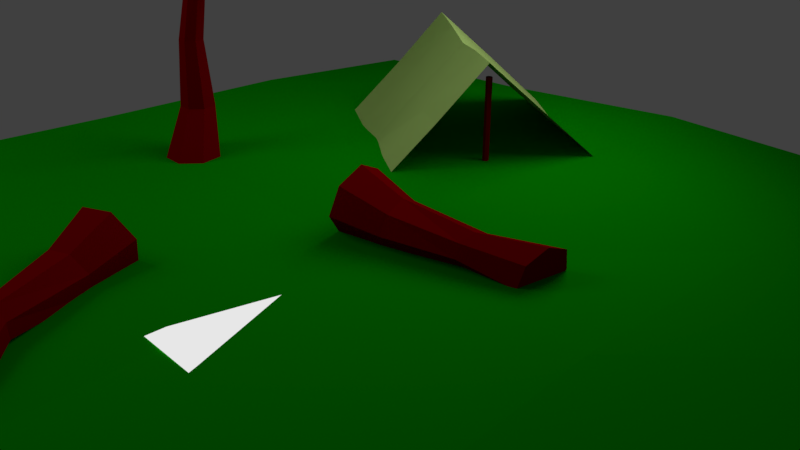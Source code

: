 # Source: env1.blend  (saved by Blender 2.78.0; exported with 4.5.12 LTS)
import bpy
from mathutils import Matrix  # noqa: F401  (used for matrix-valued properties, if any)

bpy.ops.wm.read_factory_settings(use_empty=True)
scene = bpy.context.scene
scene.name = 'Scene'

# ---- collections
col_collection_1 = bpy.data.collections.new('Collection 1'); scene.collection.children.link(col_collection_1)

# ---- materials (node trees are filled in below, after node groups)
mat_material_006 = bpy.data.materials.new('Material.006')
mat_material_006.alpha_threshold = 0.0
mat_material_006.roughness = 0.5
mat_material_002 = bpy.data.materials.new('Material.002')
mat_material_002.alpha_threshold = 0.0
mat_material_002.roughness = 0.5
mat_material_003 = bpy.data.materials.new('Material.003')
mat_material_003.alpha_threshold = 0.0
mat_material_003.roughness = 0.5
mat_material_001 = bpy.data.materials.new('Material.001')
mat_material_001.alpha_threshold = 0.0
mat_material_001.roughness = 0.5
mat_material_005 = bpy.data.materials.new('Material.005')
mat_material_005.alpha_threshold = 0.0
mat_material_005.roughness = 0.5
mat_material_004 = bpy.data.materials.new('Material.004')
mat_material_004.alpha_threshold = 0.0
mat_material_004.roughness = 0.5

# ---- material node trees
mat_material_006.use_nodes = True; mat_material_006.node_tree.nodes.clear()
_N = mat_material_006.node_tree.nodes; _L = mat_material_006.node_tree.links
n0 = _N.new('ShaderNodeOutputMaterial'); n0.name = 'Material Output'; n0.location = (300, 300)
n1 = _N.new('ShaderNodeEmission'); n1.name = 'Emission'; n1.location = (10, 300)
n1.inputs[0].default_value = (0.8, 0.8, 0.8, 1.0)
_L.new(n1.outputs[0], n0.inputs[0])
n0.is_active_output = True
mat_material_002.use_nodes = True; mat_material_002.node_tree.nodes.clear()
_N = mat_material_002.node_tree.nodes; _L = mat_material_002.node_tree.links
n0 = _N.new('ShaderNodeOutputMaterial'); n0.name = 'Material Output'; n0.location = (300, 300)
n1 = _N.new('ShaderNodeBsdfDiffuse'); n1.name = 'Diffuse BSDF'; n1.location = (10, 300)
n1.inputs[0].default_value = (0.6975, 0.8, 0.229, 1.0)
_L.new(n1.outputs[0], n0.inputs[0])
n0.is_active_output = True
mat_material_003.use_nodes = True; mat_material_003.node_tree.nodes.clear()
_N = mat_material_003.node_tree.nodes; _L = mat_material_003.node_tree.links
n0 = _N.new('ShaderNodeOutputMaterial'); n0.name = 'Material Output'; n0.location = (300, 300)
n1 = _N.new('ShaderNodeBsdfDiffuse'); n1.name = 'Diffuse BSDF'; n1.location = (10, 300)
n1.inputs[0].default_value = (0.3185, 0.0, 0.001095, 1.0)
_L.new(n1.outputs[0], n0.inputs[0])
n0.is_active_output = True
mat_material_001.use_nodes = True; mat_material_001.node_tree.nodes.clear()
_N = mat_material_001.node_tree.nodes; _L = mat_material_001.node_tree.links
n0 = _N.new('ShaderNodeOutputMaterial'); n0.name = 'Material Output'; n0.location = (300, 300)
n1 = _N.new('ShaderNodeEmission'); n1.name = 'Emission'; n1.location = (10, 300)
n1.inputs[0].default_value = (0.7743, 1.0, 1.0, 1.0)
n1.inputs[1].default_value = 1.7
_L.new(n1.outputs[0], n0.inputs[0])
n0.is_active_output = True
mat_material_005.use_nodes = True; mat_material_005.node_tree.nodes.clear()
_N = mat_material_005.node_tree.nodes; _L = mat_material_005.node_tree.links
n0 = _N.new('ShaderNodeOutputMaterial'); n0.name = 'Material Output'; n0.location = (300, 300)
n1 = _N.new('ShaderNodeBsdfDiffuse'); n1.name = 'Diffuse BSDF'; n1.location = (10, 300)
n1.inputs[0].default_value = (0.06494, 0.6267, 0.04001, 1.0)
_L.new(n1.outputs[0], n0.inputs[0])
n0.is_active_output = True
mat_material_004.use_nodes = True; mat_material_004.node_tree.nodes.clear()
_N = mat_material_004.node_tree.nodes; _L = mat_material_004.node_tree.links
n0 = _N.new('ShaderNodeOutputMaterial'); n0.name = 'Material Output'; n0.location = (300, 300)
n1 = _N.new('ShaderNodeBsdfDiffuse'); n1.name = 'Diffuse BSDF'; n1.location = (10, 300)
n1.inputs[0].default_value = (0.003176, 0.3343, 0.0001987, 1.0)
_L.new(n1.outputs[0], n0.inputs[0])
n0.is_active_output = True

# ---- world
world_world = bpy.data.worlds.new('World'); scene.world = world_world
world_world.color = (0.05088, 0.05088, 0.05088)
world_world.use_sun_shadow = False
world_world.sun_shadow_jitter_overblur = 0.0
world_world.cycles.sampling_method = 'MANUAL'

# ---- cameras
cam_camera = bpy.data.cameras.new('Camera')
cam_camera.clip_end = 100.0
cam_camera.lens = 35.0
cam_camera.sensor_width = 32.0
cam_camera.sensor_height = 18.0
cam_camera.ortho_scale = 7.314
cam_camera.dof.focus_distance = 0.0

# ---- meshes
me_plane_004 = bpy.data.meshes.new('Plane.004')
me_plane_004.from_pydata([(-1.0, -1.0, 0.0), (1.0, -1.0, 0.0), (-1.0, 1.0, 0.0), (1.0, 1.0, 0.0)], [], [(0, 1, 3, 2)])
me_plane_004.materials.append(mat_material_006)
me_plane_004.use_remesh_preserve_volume = False
me_plane_004.use_remesh_preserve_attributes = False
me_plane_004.use_mirror_vertex_groups = False
me_plane_004.update()
me_plane_003 = bpy.data.meshes.new('Plane.003')
me_plane_003.from_pydata([(-0.9962, -1.006, -1.069), (1.001, -1.005, -1.072), (-1.006, 1.127, -1.051), (1.007, 1.11, -1.032), (-1.001, 0.002238, 0.003445), (-0.009744, -0.9989, -1.134), (1.005, -0.01649, 0.00145), (0.001853, 1.116, -1.09), (-0.006238, -0.006976, -0.07773), (-0.9957, -0.494, -0.5411), (0.5148, -1.011, -1.09), (1.006, 0.5535, -0.5209), (-0.4873, 1.119, -1.071), (-1.001, 0.5559, -0.5088), (-0.4931, -1.019, -1.089), (1.01, -0.5079, -0.5436), (0.5116, 1.129, -1.068), (0.002949, 0.53, -0.581), (-0.009953, -0.5003, -0.5847), (-0.4994, 0.00276, -0.03256), (0.5037, 0.0008067, -0.03103), (0.5046, -0.5028, -0.5699), (-0.4979, -0.5102, -0.5647), (-0.4878, 0.5593, -0.5503), (0.5026, 0.5511, -0.5451)], [], [(24, 11, 3, 16), (23, 17, 7, 12), (22, 18, 8, 19), (21, 15, 6, 20), (18, 21, 20, 8), (5, 10, 21, 18), (10, 1, 15, 21), (9, 22, 19, 4), (0, 14, 22, 9), (14, 5, 18, 22), (13, 23, 12, 2), (4, 19, 23, 13), (19, 8, 17, 23), (17, 24, 16, 7), (8, 20, 24, 17), (20, 6, 11, 24)])
me_plane_003.materials.append(mat_material_002)
me_plane_003.use_remesh_preserve_volume = False
me_plane_003.use_remesh_preserve_attributes = False
me_plane_003.use_mirror_vertex_groups = False
me_plane_003.update()
me_cylinder_004 = bpy.data.meshes.new('Cylinder.004')
me_cylinder_004.from_pydata([(0.0, 1.0, -1.0), (0.0, 1.0, 25.89), (0.7818, 0.6235, -1.0), (0.7818, 0.6235, 25.89), (0.9749, -0.2225, -1.0), (0.9749, -0.2225, 25.89), (0.4339, -0.901, -1.0), (0.4339, -0.901, 25.89), (-0.4339, -0.901, -1.0), (-0.4339, -0.901, 25.89), (-0.9749, -0.2225, -1.0), (-0.9749, -0.2225, 25.89), (-0.7818, 0.6235, -1.0), (-0.7818, 0.6235, 25.89)], [], [(0, 1, 3, 2), (2, 3, 5, 4), (4, 5, 7, 6), (6, 7, 9, 8), (8, 9, 11, 10), (3, 1, 13, 11, 9, 7, 5), (10, 11, 13, 12), (12, 13, 1, 0), (0, 2, 4, 6, 8, 10, 12)])
me_cylinder_004.materials.append(mat_material_003)
me_cylinder_004.use_remesh_preserve_volume = False
me_cylinder_004.use_remesh_preserve_attributes = False
me_cylinder_004.use_mirror_vertex_groups = False
me_cylinder_004.update()
me_cylinder_003 = bpy.data.meshes.new('Cylinder.003')
me_cylinder_003.from_pydata([(0.0, 1.0, -1.0), (0.0, 1.0, 25.89), (0.7818, 0.6235, -1.0), (0.7818, 0.6235, 25.89), (0.9749, -0.2225, -1.0), (0.9749, -0.2225, 25.89), (0.4339, -0.901, -1.0), (0.4339, -0.901, 25.89), (-0.4339, -0.901, -1.0), (-0.4339, -0.901, 25.89), (-0.9749, -0.2225, -1.0), (-0.9749, -0.2225, 25.89), (-0.7818, 0.6235, -1.0), (-0.7818, 0.6235, 25.89)], [], [(0, 1, 3, 2), (2, 3, 5, 4), (4, 5, 7, 6), (6, 7, 9, 8), (8, 9, 11, 10), (3, 1, 13, 11, 9, 7, 5), (10, 11, 13, 12), (12, 13, 1, 0), (0, 2, 4, 6, 8, 10, 12)])
me_cylinder_003.materials.append(mat_material_003)
me_cylinder_003.use_remesh_preserve_volume = False
me_cylinder_003.use_remesh_preserve_attributes = False
me_cylinder_003.use_mirror_vertex_groups = False
me_cylinder_003.update()
me_cylinder_002 = bpy.data.meshes.new('Cylinder.002')
me_cylinder_002.from_pydata([(1.313e-08, 1.386, -1.0), (0.0, 1.0, 1.0), (1.083, 0.8639, -1.0), (0.7818, 0.6235, 1.0), (1.351, -0.3083, -1.0), (0.9749, -0.2225, 1.0), (0.6012, -1.248, -1.0), (0.4339, -0.901, 1.0), (-0.6012, -1.248, -1.0), (-0.4339, -0.901, 1.0), (-1.351, -0.3083, -1.0), (-0.9749, -0.2225, 1.0), (-1.083, 0.8639, -1.0), (-0.7818, 0.6235, 1.0), (0.1809, 0.1568, 3.999), (0.7602, -0.03124, 3.866), (0.9974, -0.6074, 3.891), (0.7139, -1.138, 4.055), (0.1232, -1.223, 4.236), (-0.3299, -0.7989, 4.296), (-0.3042, -0.1849, 4.191), (-0.3238, 0.1675, 6.367), (0.5719, -0.1232, 6.161), (0.9387, -1.014, 6.199), (0.5003, -1.834, 6.454), (-0.4131, -1.966, 6.733), (-1.114, -1.31, 6.826), (-1.074, -0.3607, 6.664)], [], [(0, 1, 3, 2), (2, 3, 5, 4), (4, 5, 7, 6), (6, 7, 9, 8), (8, 9, 11, 10), (9, 7, 17, 18), (10, 11, 13, 12), (12, 13, 1, 0), (0, 2, 4, 6, 8, 10, 12), (16, 15, 22, 23), (1, 13, 20, 14), (5, 3, 15, 16), (11, 9, 18, 19), (3, 1, 14, 15), (7, 5, 16, 17), (13, 11, 19, 20), (22, 21, 27, 26, 25, 24, 23), (14, 20, 27, 21), (19, 18, 25, 26), (17, 16, 23, 24), (15, 14, 21, 22), (20, 19, 26, 27), (18, 17, 24, 25)])
me_cylinder_002.materials.append(mat_material_003)
me_cylinder_002.use_remesh_preserve_volume = False
me_cylinder_002.use_remesh_preserve_attributes = False
me_cylinder_002.use_mirror_vertex_groups = False
me_cylinder_002.update()
me_cylinder_001 = bpy.data.meshes.new('Cylinder.001')
me_cylinder_001.from_pydata([(1.313e-08, 1.386, -1.0), (0.0, 1.0, 1.0), (1.083, 0.8639, -1.0), (0.7818, 0.6235, 1.0), (1.351, -0.3083, -1.0), (0.9749, -0.2225, 1.0), (0.6012, -1.248, -1.0), (0.4339, -0.901, 1.0), (-0.6012, -1.248, -1.0), (-0.4339, -0.901, 1.0), (-1.351, -0.3083, -1.0), (-0.9749, -0.2225, 1.0), (-1.083, 0.8639, -1.0), (-0.7818, 0.6235, 1.0), (0.1809, 0.1568, 3.999), (0.7602, -0.03124, 3.866), (0.9974, -0.6074, 3.891), (0.7139, -1.138, 4.055), (0.1232, -1.223, 4.236), (-0.3299, -0.7989, 4.296), (-0.3042, -0.1849, 4.191), (-0.3238, 0.1675, 6.367), (0.5719, -0.1232, 6.161), (0.9387, -1.014, 6.199), (0.5003, -1.834, 6.454), (-0.4131, -1.966, 6.733), (-1.114, -1.31, 6.826), (-1.074, -0.3607, 6.664)], [], [(0, 1, 3, 2), (2, 3, 5, 4), (4, 5, 7, 6), (6, 7, 9, 8), (8, 9, 11, 10), (9, 7, 17, 18), (10, 11, 13, 12), (12, 13, 1, 0), (0, 2, 4, 6, 8, 10, 12), (16, 15, 22, 23), (1, 13, 20, 14), (5, 3, 15, 16), (11, 9, 18, 19), (3, 1, 14, 15), (7, 5, 16, 17), (13, 11, 19, 20), (22, 21, 27, 26, 25, 24, 23), (14, 20, 27, 21), (19, 18, 25, 26), (17, 16, 23, 24), (15, 14, 21, 22), (20, 19, 26, 27), (18, 17, 24, 25)])
me_cylinder_001.materials.append(mat_material_003)
me_cylinder_001.use_remesh_preserve_volume = False
me_cylinder_001.use_remesh_preserve_attributes = False
me_cylinder_001.use_mirror_vertex_groups = False
me_cylinder_001.update()
me_plane_002 = bpy.data.meshes.new('Plane.002')
me_plane_002.from_pydata([(-1.0, -1.0, 0.0), (1.0, -1.0, 0.0), (-1.0, 1.0, 0.0), (1.0, 1.0, 0.0)], [], [(0, 1, 3, 2)])
me_plane_002.materials.append(mat_material_001)
me_plane_002.use_remesh_preserve_volume = False
me_plane_002.use_remesh_preserve_attributes = False
me_plane_002.use_mirror_vertex_groups = False
me_plane_002.update()
me_plane_001 = bpy.data.meshes.new('Plane.001')
me_plane_001.from_pydata([(-1.0, -1.0, 0.0), (1.0, -1.0, 0.0), (-1.0, 1.0, 0.0), (1.0, 1.0, 0.0)], [], [(0, 1, 3, 2)])
me_plane_001.materials.append(mat_material_001)
me_plane_001.use_remesh_preserve_volume = False
me_plane_001.use_remesh_preserve_attributes = False
me_plane_001.use_mirror_vertex_groups = False
me_plane_001.update()
me_icosphere_001 = bpy.data.meshes.new('Icosphere.001')
me_icosphere_001.from_pydata([(0.0, 0.0, -1.0), (0.7236, -0.5257, -0.4472), (-0.2764, -0.8506, -0.4472), (-0.8944, 0.0, -0.4472), (-0.2764, 0.8506, -0.4472), (0.7236, 0.5257, -0.4472), (0.2764, -0.8506, 0.4472), (-0.7236, -0.5257, 0.4472), (-0.7236, 0.5257, 0.4472), (0.2764, 0.8506, 0.4472), (0.8944, 0.0, 0.4472), (0.0, 0.0, 1.0)], [], [(0, 1, 2), (1, 0, 5), (0, 2, 3), (0, 3, 4), (0, 4, 5), (1, 5, 10), (2, 1, 6), (3, 2, 7), (4, 3, 8), (5, 4, 9), (1, 10, 6), (2, 6, 7), (3, 7, 8), (4, 8, 9), (5, 9, 10), (6, 10, 11), (7, 6, 11), (8, 7, 11), (9, 8, 11), (10, 9, 11)])
me_icosphere_001.materials.append(mat_material_005)
me_icosphere_001.use_remesh_preserve_volume = False
me_icosphere_001.use_remesh_preserve_attributes = False
me_icosphere_001.use_mirror_vertex_groups = False
me_icosphere_001.update()
me_icosphere = bpy.data.meshes.new('Icosphere')
me_icosphere.from_pydata([(0.0, 0.0, -1.0), (0.7236, -0.5257, -0.4472), (-0.2764, -0.8506, -0.4472), (-0.8944, 0.0, -0.4472), (-0.2764, 0.8506, -0.4472), (0.7236, 0.5257, -0.4472), (0.2764, -0.8506, 0.4472), (-0.7236, -0.5257, 0.4472), (-0.7236, 0.5257, 0.4472), (0.2764, 0.8506, 0.4472), (0.8944, 0.0, 0.4472), (0.0, 0.0, 1.0)], [], [(0, 1, 2), (1, 0, 5), (0, 2, 3), (0, 3, 4), (0, 4, 5), (1, 5, 10), (2, 1, 6), (3, 2, 7), (4, 3, 8), (5, 4, 9), (1, 10, 6), (2, 6, 7), (3, 7, 8), (4, 8, 9), (5, 9, 10), (6, 10, 11), (7, 6, 11), (8, 7, 11), (9, 8, 11), (10, 9, 11)])
me_icosphere.materials.append(mat_material_005)
me_icosphere.use_remesh_preserve_volume = False
me_icosphere.use_remesh_preserve_attributes = False
me_icosphere.use_mirror_vertex_groups = False
me_icosphere.update()
me_cylinder = bpy.data.meshes.new('Cylinder')
me_cylinder.from_pydata([(0.0, 1.0, -1.0), (-0.3587, 1.251, 1.033), (0.7818, 0.6235, -1.0), (0.09825, 1.031, 1.033), (0.9749, -0.2225, -1.0), (0.2111, 0.5365, 1.033), (0.4339, -0.901, -1.0), (-0.1051, 0.14, 1.033), (-0.4339, -0.901, -1.0), (-0.6123, 0.14, 1.033), (-0.9749, -0.2225, -1.0), (-0.9286, 0.5365, 1.033), (-0.7818, 0.6235, -1.0), (-0.8157, 1.031, 1.033), (-0.3587, 1.069, 3.237), (-0.04422, 0.9174, 3.237), (0.03346, 0.5771, 3.237), (-0.1842, 0.3042, 3.237), (-0.5333, 0.3042, 3.237), (-0.7509, 0.5771, 3.237), (-0.6732, 0.9174, 3.237), (-0.07374, 1.246, 5.267), (0.1694, 1.104, 5.272), (0.2137, 0.8345, 5.341), (0.02593, 0.6407, 5.422), (-0.2526, 0.6686, 5.454), (-0.4121, 0.8972, 5.413), (-0.3325, 1.154, 5.329), (1.67, 3.367, 7.205), (1.836, 3.15, 7.274), (1.806, 2.965, 7.485), (1.602, 2.953, 7.679), (1.378, 3.121, 7.71), (1.303, 3.344, 7.555), (1.433, 3.453, 7.33), (-1.771, 0.2277, 7.082), (-1.632, 0.1463, 7.085), (-1.607, -0.007969, 7.125), (-1.714, -0.1189, 7.171), (-1.873, -0.1029, 7.189), (-1.965, 0.02791, 7.166), (-1.919, 0.1751, 7.118), (-3.169, 0.7488, 9.19), (-3.03, 0.6674, 9.193), (-3.005, 0.5131, 9.232), (-3.112, 0.4022, 9.279), (-3.272, 0.4182, 9.297), (-3.363, 0.549, 9.274), (-3.318, 0.6961, 9.226)], [], [(0, 1, 3, 2), (2, 3, 5, 4), (4, 5, 7, 6), (6, 7, 9, 8), (8, 9, 11, 10), (9, 7, 17, 18), (10, 11, 13, 12), (12, 13, 1, 0), (0, 2, 4, 6, 8, 10, 12), (20, 19, 26, 27), (1, 13, 20, 14), (5, 3, 15, 16), (11, 9, 18, 19), (3, 1, 14, 15), (7, 5, 16, 17), (13, 11, 19, 20), (24, 23, 30, 31), (18, 17, 24, 25), (16, 15, 22, 23), (14, 20, 27, 21), (19, 18, 25, 26), (17, 16, 23, 24), (15, 14, 21, 22), (29, 28, 34, 33, 32, 31, 30), (22, 21, 28, 29), (27, 26, 33, 34), (25, 24, 31, 32), (23, 22, 29, 30), (21, 27, 34, 28), (26, 25, 32, 33), (23, 24, 38, 37), (21, 22, 36, 35), (26, 27, 41, 40), (24, 25, 39, 38), (22, 23, 37, 36), (27, 21, 35, 41), (25, 26, 40, 39), (40, 41, 48, 47), (38, 39, 46, 45), (36, 37, 44, 43), (41, 35, 42, 48), (39, 40, 47, 46), (37, 38, 45, 44), (35, 36, 43, 42)])
me_cylinder.materials.append(mat_material_003)
me_cylinder.use_remesh_preserve_volume = False
me_cylinder.use_remesh_preserve_attributes = False
me_cylinder.use_mirror_vertex_groups = False
me_cylinder.update()
me_plane = bpy.data.meshes.new('Plane')
me_plane.from_pydata([(-1.007, -0.9947, 0.02941), (1.019, -1.007, 0.009103), (-0.9922, 0.9878, -0.03181), (0.9801, 1.015, 0.001775), (-1.004, -0.01391, 0.008679), (0.02691, -1.001, -0.009745), (0.9688, 0.03124, 0.002115), (0.006525, 1.019, 0.02), (0.008335, -0.006449, 0.004066), (-1.021, -0.5099, 0.01861), (0.5331, -0.9761, -0.004407), (0.974, 0.5049, 0.009735), (-0.5026, 0.9898, -0.01028), (-1.009, 0.506, -0.002424), (-0.4829, -1.009, 0.01671), (0.9852, -0.4871, 0.006053), (0.5048, 1.009, 0.0128), (0.01278, 0.5076, 0.02261), (0.01126, -0.5015, -0.002437), (-0.4887, -0.01086, 0.01376), (0.4818, 0.002091, 0.021), (0.5066, -0.469, 0.01596), (-0.4993, -0.5173, 0.02478), (-0.4907, 0.4835, 0.002335), (0.4963, 0.4953, 0.0175)], [], [(24, 11, 3, 16), (23, 17, 7, 12), (22, 18, 8, 19), (21, 15, 6, 20), (18, 21, 20, 8), (5, 10, 21, 18), (10, 1, 15, 21), (9, 22, 19, 4), (0, 14, 22, 9), (14, 5, 18, 22), (13, 23, 12, 2), (4, 19, 23, 13), (19, 8, 17, 23), (17, 24, 16, 7), (8, 20, 24, 17), (20, 6, 11, 24)])
me_plane.materials.append(mat_material_004)
me_plane.use_remesh_preserve_volume = False
me_plane.use_remesh_preserve_attributes = False
me_plane.use_mirror_vertex_groups = False
me_plane.update()

# ---- objects
ob_plane_004 = bpy.data.objects.new('Plane.004', me_plane_004)
ob_plane_003 = bpy.data.objects.new('Plane.003', me_plane_003)
ob_cylinder_004 = bpy.data.objects.new('Cylinder.004', me_cylinder_004)
ob_cylinder_003 = bpy.data.objects.new('Cylinder.003', me_cylinder_003)
ob_cylinder_002 = bpy.data.objects.new('Cylinder.002', me_cylinder_002)
ob_cylinder_001 = bpy.data.objects.new('Cylinder.001', me_cylinder_001)
ob_plane_002 = bpy.data.objects.new('Plane.002', me_plane_002)
ob_plane_001 = bpy.data.objects.new('Plane.001', me_plane_001)
ob_icosphere_001 = bpy.data.objects.new('Icosphere.001', me_icosphere_001)
ob_icosphere = bpy.data.objects.new('Icosphere', me_icosphere)
ob_cylinder = bpy.data.objects.new('Cylinder', me_cylinder)
ob_plane = bpy.data.objects.new('Plane', me_plane)
ob_camera = bpy.data.objects.new('Camera', cam_camera)

# ---- transforms, parenting, visibility, modifiers, constraints
ob_plane_004.location = (0.7468, -2.053, 0.01021)
ob_plane_004.lineart.crease_threshold = 0.0
_m = ob_plane_004.modifiers.new('ParticleSystem 1', 'PARTICLE_SYSTEM')
ob_plane_003.location = (-2.137, 3.995, 1.748)
ob_plane_003.rotation_euler = (0.006081, -0.002122, -0.5766)
ob_plane_003.scale = (1.666, 1.666, 1.666)
ob_plane_003.lineart.crease_threshold = 0.0
ob_cylinder_004.location = (-3.346, 4.798, 0.2734)
ob_cylinder_004.scale = (0.05337, 0.05337, 0.05337)
ob_cylinder_004.lineart.crease_threshold = 0.0
ob_cylinder_003.location = (-0.8952, 3.231, 0.09262)
ob_cylinder_003.scale = (0.05337, 0.05337, 0.05337)
ob_cylinder_003.lineart.crease_threshold = 0.0
ob_cylinder_002.location = (-0.2894, 0.3858, 0.3997)
ob_cylinder_002.rotation_euler = (-1.806, -0.4707, -7.589)
ob_cylinder_002.scale = (0.3688, 0.3688, 0.3688)
ob_cylinder_002.lineart.crease_threshold = 0.0
ob_cylinder_001.location = (-1.946, -2.851, 0.247)
ob_cylinder_001.rotation_euler = (-1.809, -0.8586, -2.549)
ob_cylinder_001.scale = (0.3688, 0.3688, 0.3688)
ob_cylinder_001.lineart.crease_threshold = 0.0
ob_plane_002.location = (-7.784, -7.022, 8.759)
ob_plane_002.rotation_euler = (-2.199, -0.3295, -0.05568)
ob_plane_002.scale = (2.69, 2.69, 2.69)
ob_plane_002.lineart.crease_threshold = 0.0
ob_plane_001.location = (0.121, 4.945, 6.153)
ob_plane_001.rotation_euler = (-0.9843, 0.154, -0.4941)
ob_plane_001.scale = (2.69, 2.69, 2.69)
ob_plane_001.lineart.crease_threshold = 0.0
ob_icosphere_001.location = (-6.249, 0.8376, 4.902)
ob_icosphere_001.scale = (2.454, 2.454, 2.454)
ob_icosphere_001.lineart.crease_threshold = 0.0
ob_icosphere.location = (-3.273, 1.437, 4.211)
ob_icosphere.lineart.crease_threshold = 0.0
ob_cylinder.location = (-4.281, 0.0, 0.3495)
ob_cylinder.scale = (0.4809, 0.4809, 0.4809)
ob_cylinder.lineart.crease_threshold = 0.0
ob_plane.location = (0.0, 0.0, 0.0)
ob_plane.scale = (7.011, 7.011, 7.011)
ob_plane.lineart.crease_threshold = 0.0
ob_camera.location = (7.481, -6.508, 5.344)
ob_camera.rotation_euler = (1.109, 0.0, 0.8149)
ob_camera.lock_rotations_4d = False
ob_camera.empty_display_type = 'ARROWS'
ob_camera.color = (0.0, 0.0, 0.0, 0.0)
ob_camera.display_type = 'WIRE'
ob_camera.lineart.crease_threshold = 0.0

# ---- collection membership
col_collection_1.objects.link(ob_plane_004)
col_collection_1.objects.link(ob_plane_003)
col_collection_1.objects.link(ob_cylinder_004)
col_collection_1.objects.link(ob_cylinder_003)
col_collection_1.objects.link(ob_cylinder_002)
col_collection_1.objects.link(ob_cylinder_001)
col_collection_1.objects.link(ob_plane_002)
col_collection_1.objects.link(ob_plane_001)
col_collection_1.objects.link(ob_icosphere_001)
col_collection_1.objects.link(ob_icosphere)
col_collection_1.objects.link(ob_cylinder)
col_collection_1.objects.link(ob_plane)
col_collection_1.objects.link(ob_camera)

# ---- scene / render settings (as saved in the file)
scene.camera = ob_camera
scene.frame_start = 1; scene.frame_end = 250; scene.frame_set(48)
scene.render.engine = 'CYCLES'
scene.render.resolution_percentage = 50
scene.render.dither_intensity = 0.0
scene.cycles.use_denoising = False
scene.cycles.samples = 128
scene.cycles.sampling_pattern = 'TABULATED_SOBOL'
scene.cycles.light_sampling_threshold = 0.0
scene.cycles.use_adaptive_sampling = False
scene.cycles.use_light_tree = False
scene.cycles.blur_glossy = 0.0
scene.cycles.sample_clamp_indirect = 0.0
scene.view_settings.view_transform = 'Standard'
bpy.context.view_layer.update()
